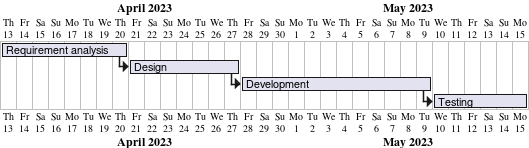

The diagram above was rendered by PlantUML. Its source (embedded in the PNG):
@startgantt
projectscale daily
Project starts 2023-04-13
[Requirement analysis] lasts 8 days
[Design] lasts 7 days and starts at [Requirement analysis]'s end
[Development] lasts 12 days and starts at [Design]'s end
[Testing] lasts 6 days and starts at [Development]'s end
@endgantt